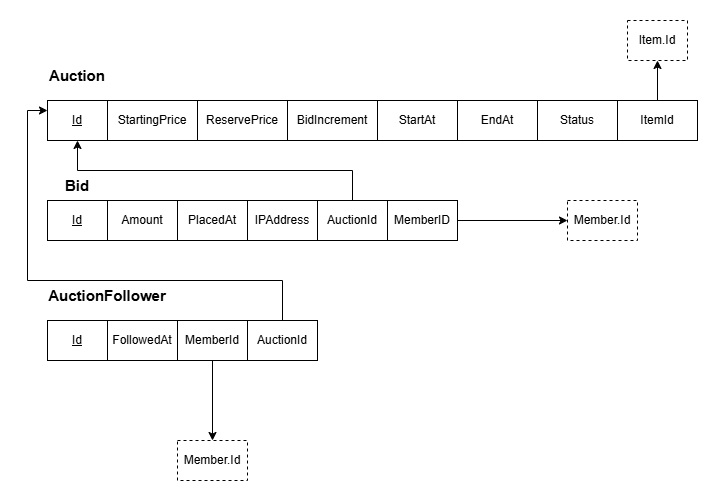

The diagram above was exported from draw.io. Its source (the exported page's mxGraphModel, read from the mxfile embedded in the PNG):
<mxGraphModel dx="952" dy="564" grid="1" gridSize="10" guides="1" tooltips="1" connect="1" arrows="1" fold="1" page="1" pageScale="1" pageWidth="850" pageHeight="1100" math="0" shadow="0">
  <root>
    <mxCell id="0" />
    <mxCell id="1" parent="0" />
    <mxCell id="Fa5Bz6G58PwXnTRldhgi-1" parent="1" style="text;html=1;whiteSpace=wrap;strokeColor=none;fillColor=none;align=center;verticalAlign=middle;rounded=0;" value="&lt;font style=&quot;font-size: 15px;&quot;&gt;&lt;b&gt;Auction&lt;/b&gt;&lt;/font&gt;" vertex="1">
      <mxGeometry height="30" width="60" x="30" y="40" as="geometry" />
    </mxCell>
    <mxCell id="VMubmqMVbou_V5dh_N7G-1" parent="1" style="whiteSpace=wrap;html=1;align=center;" value="&lt;u&gt;Id&lt;/u&gt;" vertex="1">
      <mxGeometry height="40" width="60" x="30" y="80" as="geometry" />
    </mxCell>
    <mxCell id="YrStp4ijYV3o-N8UDm5O-1" parent="1" style="whiteSpace=wrap;html=1;align=center;" value="StartingPrice" vertex="1">
      <mxGeometry height="40" width="90" x="90" y="80" as="geometry" />
    </mxCell>
    <mxCell id="YrStp4ijYV3o-N8UDm5O-2" parent="1" style="whiteSpace=wrap;html=1;align=center;" value="ReservePrice" vertex="1">
      <mxGeometry height="40" width="90" x="180" y="80" as="geometry" />
    </mxCell>
    <mxCell id="YrStp4ijYV3o-N8UDm5O-3" parent="1" style="whiteSpace=wrap;html=1;align=center;" value="BidIncrement" vertex="1">
      <mxGeometry height="40" width="90" x="270" y="80" as="geometry" />
    </mxCell>
    <mxCell id="YrStp4ijYV3o-N8UDm5O-4" parent="1" style="whiteSpace=wrap;html=1;align=center;" value="StartAt" vertex="1">
      <mxGeometry height="40" width="80" x="360" y="80" as="geometry" />
    </mxCell>
    <mxCell id="YrStp4ijYV3o-N8UDm5O-5" parent="1" style="whiteSpace=wrap;html=1;align=center;" value="EndAt" vertex="1">
      <mxGeometry height="40" width="80" x="440" y="80" as="geometry" />
    </mxCell>
    <mxCell id="YrStp4ijYV3o-N8UDm5O-6" parent="1" style="whiteSpace=wrap;html=1;align=center;" value="Status" vertex="1">
      <mxGeometry height="40" width="80" x="520" y="80" as="geometry" />
    </mxCell>
    <mxCell id="1WPn_IleArctBRxQhjWr-1" edge="1" parent="1" source="YrStp4ijYV3o-N8UDm5O-7" style="edgeStyle=orthogonalEdgeStyle;rounded=0;orthogonalLoop=1;jettySize=auto;html=1;defaultLabelBackgroundColor=page;labelPadding=0 4;" target="tx6OjtDyiOsgQZ10IrMk-1">
      <mxGeometry relative="1" as="geometry" />
    </mxCell>
    <mxCell id="YrStp4ijYV3o-N8UDm5O-7" parent="1" style="whiteSpace=wrap;html=1;align=center;" value="ItemId" vertex="1">
      <mxGeometry height="40" width="80" x="600" y="80" as="geometry" />
    </mxCell>
    <mxCell id="tx6OjtDyiOsgQZ10IrMk-1" parent="1" style="whiteSpace=wrap;html=1;align=center;dashed=1;" value="Item.Id" vertex="1">
      <mxGeometry height="40" width="60" x="610" as="geometry" />
    </mxCell>
    <mxCell id="1WPn_IleArctBRxQhjWr-2" parent="1" style="text;html=1;whiteSpace=wrap;strokeColor=none;fillColor=none;align=center;verticalAlign=middle;rounded=0;" value="&lt;font style=&quot;font-size: 15px;&quot;&gt;&lt;b&gt;Bid&lt;/b&gt;&lt;/font&gt;" vertex="1">
      <mxGeometry height="30" width="60" x="30" y="150" as="geometry" />
    </mxCell>
    <mxCell id="1WPn_IleArctBRxQhjWr-3" parent="1" style="whiteSpace=wrap;html=1;align=center;" value="&lt;u&gt;Id&lt;/u&gt;" vertex="1">
      <mxGeometry height="40" width="60" x="30" y="180" as="geometry" />
    </mxCell>
    <mxCell id="1WPn_IleArctBRxQhjWr-4" parent="1" style="whiteSpace=wrap;html=1;align=center;" value="Amount" vertex="1">
      <mxGeometry height="40" width="70" x="90" y="180" as="geometry" />
    </mxCell>
    <mxCell id="1WPn_IleArctBRxQhjWr-5" parent="1" style="whiteSpace=wrap;html=1;align=center;" value="PlacedAt" vertex="1">
      <mxGeometry height="40" width="70" x="160" y="180" as="geometry" />
    </mxCell>
    <mxCell id="1WPn_IleArctBRxQhjWr-6" parent="1" style="whiteSpace=wrap;html=1;align=center;" value="IPAddress" vertex="1">
      <mxGeometry height="40" width="70" x="230" y="180" as="geometry" />
    </mxCell>
    <mxCell id="06PnU8IUztoJhT8XwK7L-2" edge="1" parent="1" source="06PnU8IUztoJhT8XwK7L-1" style="edgeStyle=orthogonalEdgeStyle;rounded=0;orthogonalLoop=1;jettySize=auto;html=1;defaultLabelBackgroundColor=page;labelPadding=0 4;" target="VMubmqMVbou_V5dh_N7G-1">
      <mxGeometry relative="1" as="geometry">
        <Array as="points">
          <mxPoint x="335" y="150" />
          <mxPoint x="60" y="150" />
        </Array>
      </mxGeometry>
    </mxCell>
    <mxCell id="06PnU8IUztoJhT8XwK7L-1" parent="1" style="whiteSpace=wrap;html=1;align=center;" value="AuctionId" vertex="1">
      <mxGeometry height="40" width="70" x="300" y="180" as="geometry" />
    </mxCell>
    <mxCell id="06PnU8IUztoJhT8XwK7L-5" edge="1" parent="1" source="06PnU8IUztoJhT8XwK7L-3" style="edgeStyle=orthogonalEdgeStyle;rounded=0;orthogonalLoop=1;jettySize=auto;html=1;entryX=0;entryY=0.5;entryDx=0;entryDy=0;defaultLabelBackgroundColor=page;labelPadding=0 4;" target="06PnU8IUztoJhT8XwK7L-4">
      <mxGeometry relative="1" as="geometry" />
    </mxCell>
    <mxCell id="06PnU8IUztoJhT8XwK7L-3" parent="1" style="whiteSpace=wrap;html=1;align=center;" value="MemberID" vertex="1">
      <mxGeometry height="40" width="70" x="370" y="180" as="geometry" />
    </mxCell>
    <mxCell id="06PnU8IUztoJhT8XwK7L-4" parent="1" style="whiteSpace=wrap;html=1;align=center;dashed=1;" value="Member.Id" vertex="1">
      <mxGeometry height="40" width="70" x="550" y="180" as="geometry" />
    </mxCell>
    <mxCell id="aqm9OJLY3rWQ6CLiMLsJ-1" parent="1" style="text;html=1;whiteSpace=wrap;strokeColor=none;fillColor=none;align=center;verticalAlign=middle;rounded=0;" value="&lt;font style=&quot;font-size: 15px;&quot;&gt;&lt;b&gt;AuctionFollower&lt;/b&gt;&lt;/font&gt;" vertex="1">
      <mxGeometry height="30" width="60" x="60" y="260" as="geometry" />
    </mxCell>
    <mxCell id="aqm9OJLY3rWQ6CLiMLsJ-2" parent="1" style="whiteSpace=wrap;html=1;align=center;" value="&lt;u&gt;Id&lt;/u&gt;" vertex="1">
      <mxGeometry height="40" width="60" x="30" y="300" as="geometry" />
    </mxCell>
    <mxCell id="aqm9OJLY3rWQ6CLiMLsJ-3" parent="1" style="whiteSpace=wrap;html=1;align=center;" value="FollowedAt" vertex="1">
      <mxGeometry height="40" width="70" x="90" y="300" as="geometry" />
    </mxCell>
    <mxCell id="aqm9OJLY3rWQ6CLiMLsJ-8" edge="1" parent="1" source="aqm9OJLY3rWQ6CLiMLsJ-4" style="edgeStyle=orthogonalEdgeStyle;rounded=0;orthogonalLoop=1;jettySize=auto;html=1;entryX=0.5;entryY=0;entryDx=0;entryDy=0;defaultLabelBackgroundColor=page;labelPadding=0 4;" target="aqm9OJLY3rWQ6CLiMLsJ-7">
      <mxGeometry relative="1" as="geometry" />
    </mxCell>
    <mxCell id="aqm9OJLY3rWQ6CLiMLsJ-4" parent="1" style="whiteSpace=wrap;html=1;align=center;" value="MemberId" vertex="1">
      <mxGeometry height="40" width="70" x="160" y="300" as="geometry" />
    </mxCell>
    <mxCell id="aqm9OJLY3rWQ6CLiMLsJ-6" edge="1" parent="1" source="aqm9OJLY3rWQ6CLiMLsJ-5" style="edgeStyle=orthogonalEdgeStyle;rounded=0;orthogonalLoop=1;jettySize=auto;html=1;entryX=0;entryY=0.25;entryDx=0;entryDy=0;defaultLabelBackgroundColor=page;labelPadding=0 4;" target="VMubmqMVbou_V5dh_N7G-1">
      <mxGeometry relative="1" as="geometry">
        <Array as="points">
          <mxPoint x="265" y="260" />
          <mxPoint x="10" y="260" />
          <mxPoint x="10" y="90" />
        </Array>
      </mxGeometry>
    </mxCell>
    <mxCell id="aqm9OJLY3rWQ6CLiMLsJ-5" parent="1" style="whiteSpace=wrap;html=1;align=center;" value="AuctionId" vertex="1">
      <mxGeometry height="40" width="70" x="230" y="300" as="geometry" />
    </mxCell>
    <mxCell id="aqm9OJLY3rWQ6CLiMLsJ-7" parent="1" style="whiteSpace=wrap;html=1;align=center;dashed=1;" value="Member.Id" vertex="1">
      <mxGeometry height="40" width="70" x="160" y="420" as="geometry" />
    </mxCell>
  </root>
</mxGraphModel>